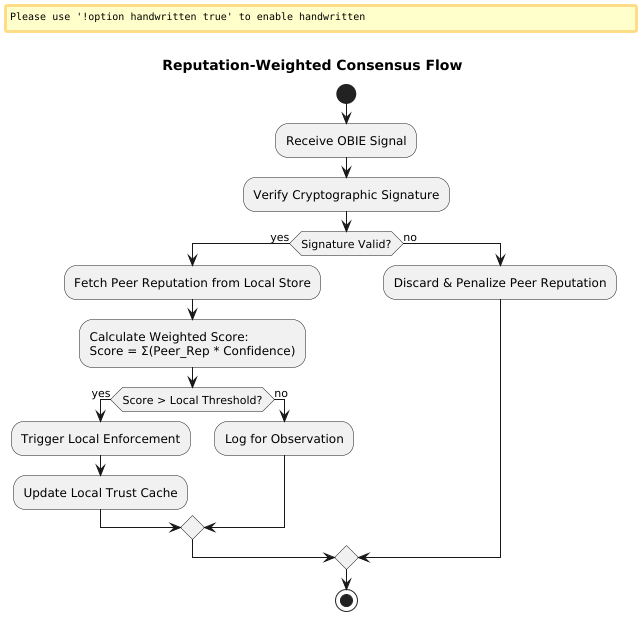

The diagram above was rendered by PlantUML. Its source (embedded in the PNG):
@startuml
skinparam handwritten false
skinparam packageStyle rect
skinparam defaultFontName Arial

title Reputation-Weighted Consensus Flow

start
:Receive OBIE Signal;
:Verify Cryptographic Signature;
if (Signature Valid?) then (yes)
  :Fetch Peer Reputation from Local Store;
  :Calculate Weighted Score:\nScore = Σ(Peer_Rep * Confidence);
  if (Score > Local Threshold?) then (yes)
    :Trigger Local Enforcement;
    :Update Local Trust Cache;
  else (no)
    :Log for Observation;
  endif
else (no)
  :Discard & Penalize Peer Reputation;
endif
stop
@enduml